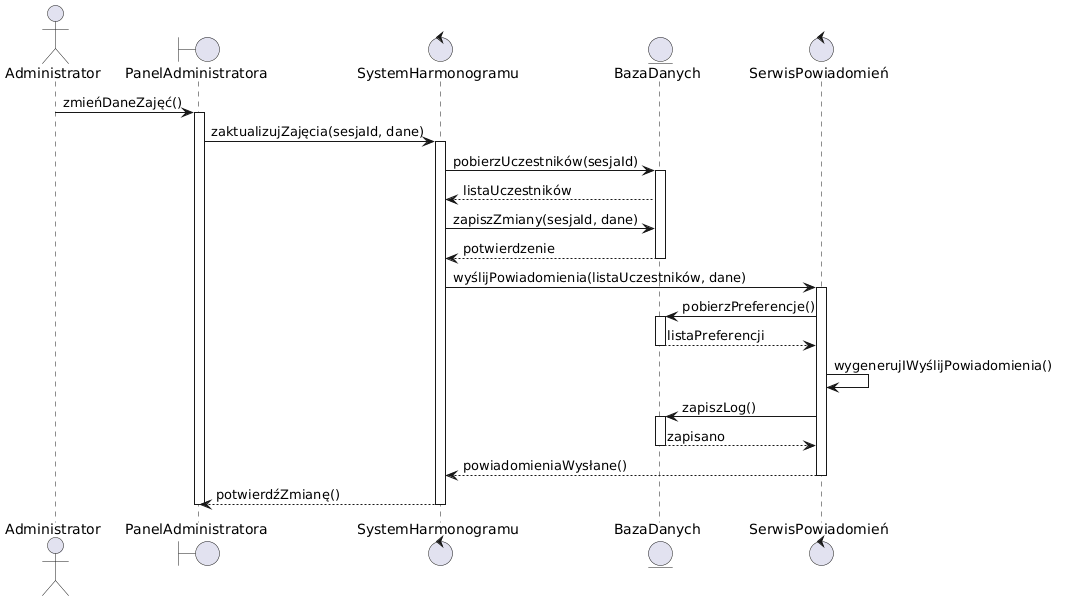

The diagram above was rendered by PlantUML. Its source (embedded in the PNG):
@startuml
actor Administrator as Admin
boundary "PanelAdministratora" as UI
control "SystemHarmonogramu" as SS
entity "BazaDanych" as DB
control "SerwisPowiadomień" as NS

Admin -> UI: zmieńDaneZajęć()
activate UI

UI -> SS: zaktualizujZajęcia(sesjaId, dane)
activate SS

SS -> DB: pobierzUczestników(sesjaId)
activate DB
DB --> SS: listaUczestników

SS -> DB: zapiszZmiany(sesjaId, dane)
DB --> SS: potwierdzenie
deactivate DB

SS -> NS: wyślijPowiadomienia(listaUczestników, dane)
activate NS

NS -> DB: pobierzPreferencje()
activate DB
DB --> NS: listaPreferencji
deactivate DB

NS -> NS: wygenerujIWyślijPowiadomienia()

NS -> DB: zapiszLog()
activate DB
DB --> NS: zapisano
deactivate DB

NS --> SS: powiadomieniaWysłane()
deactivate NS

SS --> UI: potwierdźZmianę()

deactivate SS
deactivate UI
@enduml